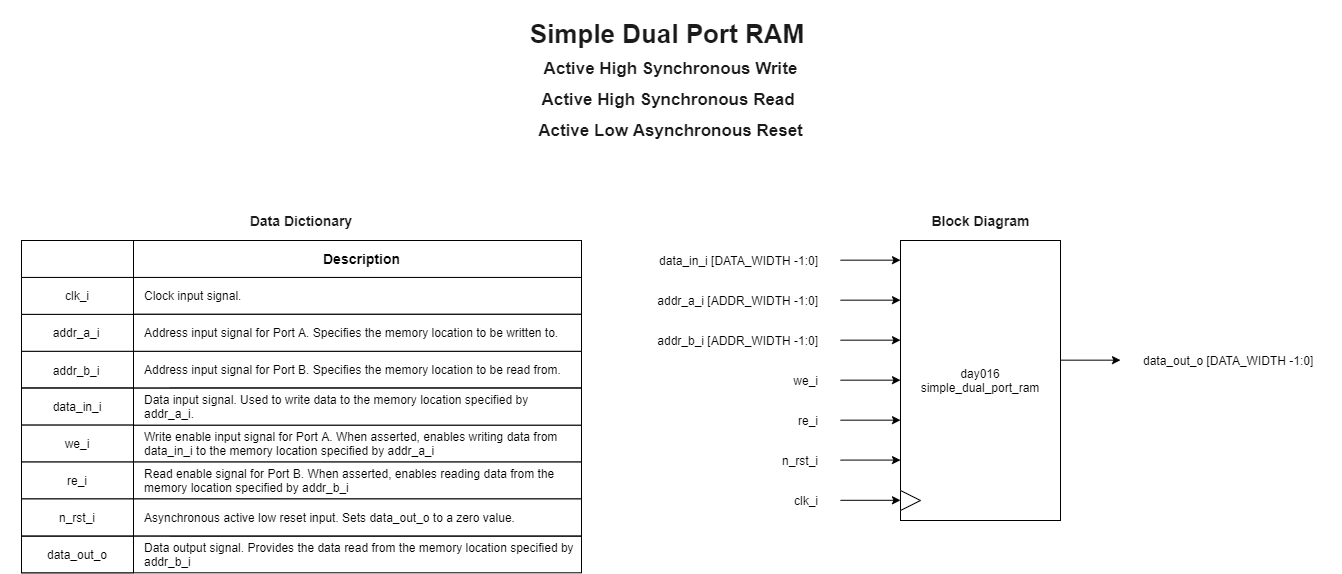

The diagram above was exported from draw.io. Its source (the exported page's mxGraphModel, read from the mxfile embedded in the PNG):
<mxGraphModel dx="-145" dy="1419" grid="1" gridSize="10" guides="1" tooltips="1" connect="1" arrows="1" fold="1" page="1" pageScale="1" pageWidth="1169" pageHeight="827" math="0" shadow="0">
  <root>
    <mxCell id="0" />
    <mxCell id="1" parent="0" />
    <mxCell id="79No4EvzgPIgk3Qvhw9M-5" value="" style="rounded=0;whiteSpace=wrap;html=1;labelBackgroundColor=none;fontFamily=Helvetica;fontColor=#000000;align=center;" parent="1" vertex="1">
      <mxGeometry x="1200" y="270.7692307692308" width="560" height="36.92307692307692" as="geometry" />
    </mxCell>
    <mxCell id="79No4EvzgPIgk3Qvhw9M-6" value="" style="rounded=0;whiteSpace=wrap;html=1;labelBackgroundColor=none;fontFamily=Helvetica;fontSize=14;fontColor=#000000;align=center;" parent="1" vertex="1">
      <mxGeometry x="1312" y="270.7692307692308" width="447.99999999999994" height="36.92307692307692" as="geometry" />
    </mxCell>
    <mxCell id="uk8vJT13M0O4vAdFiecD-61" value="Simple Dual Port RAM&amp;nbsp;&lt;br&gt;&lt;span style=&quot;font-size: 17px&quot;&gt;Active High Synchronous Write&lt;/span&gt;&lt;br style=&quot;font-size: 17px&quot;&gt;&lt;span style=&quot;font-size: 17px&quot;&gt;Active High Synchronous&amp;nbsp;Read&lt;/span&gt;&lt;span style=&quot;font-size: 17px&quot;&gt;&amp;nbsp;&lt;/span&gt;&lt;br style=&quot;font-size: 17px&quot;&gt;&lt;span style=&quot;font-size: 17px&quot;&gt;Active Low As&lt;/span&gt;&lt;span style=&quot;font-size: 17px&quot;&gt;ynchronous Reset&lt;/span&gt;" style="text;html=1;align=center;verticalAlign=middle;whiteSpace=wrap;rounded=0;fontFamily=Helvetica;fontSize=26;fontStyle=1;fontColor=#1A1A1A;container=0;" parent="1" vertex="1">
      <mxGeometry x="1179" y="-80" width="1341" height="160" as="geometry" />
    </mxCell>
    <mxCell id="QJ0YVF2CXG5FbHZ5ftK_-49" value="day016&lt;br&gt;simple_dual_port_ram" style="rounded=0;whiteSpace=wrap;html=1;align=center;verticalAlign=middle;" parent="1" vertex="1">
      <mxGeometry x="2079" y="160" width="160" height="280" as="geometry" />
    </mxCell>
    <mxCell id="QJ0YVF2CXG5FbHZ5ftK_-50" value="" style="triangle;whiteSpace=wrap;html=1;" parent="1" vertex="1">
      <mxGeometry x="2079" y="410" width="20" height="20" as="geometry" />
    </mxCell>
    <mxCell id="QJ0YVF2CXG5FbHZ5ftK_-51" value="" style="endArrow=classic;html=1;" parent="1" edge="1">
      <mxGeometry x="1919" y="240" width="50" height="50" as="geometry">
        <mxPoint x="2019" y="419.79999999999995" as="sourcePoint" />
        <mxPoint x="2079" y="419.79999999999995" as="targetPoint" />
      </mxGeometry>
    </mxCell>
    <mxCell id="QJ0YVF2CXG5FbHZ5ftK_-52" value="clk_i" style="text;html=1;strokeColor=none;fillColor=none;align=right;verticalAlign=middle;whiteSpace=wrap;rounded=0;" parent="1" vertex="1">
      <mxGeometry x="1939" y="410" width="60" height="20" as="geometry" />
    </mxCell>
    <mxCell id="QJ0YVF2CXG5FbHZ5ftK_-53" value="data_in_i [DATA_WIDTH -1:0]" style="text;html=1;strokeColor=none;fillColor=none;align=right;verticalAlign=middle;whiteSpace=wrap;rounded=0;" parent="1" vertex="1">
      <mxGeometry x="1800" y="170" width="199" height="20" as="geometry" />
    </mxCell>
    <mxCell id="QJ0YVF2CXG5FbHZ5ftK_-54" value="we_i" style="text;html=1;strokeColor=none;fillColor=none;align=right;verticalAlign=middle;whiteSpace=wrap;rounded=0;" parent="1" vertex="1">
      <mxGeometry x="1919" y="290" width="80" height="20" as="geometry" />
    </mxCell>
    <mxCell id="QJ0YVF2CXG5FbHZ5ftK_-55" value="addr_a_i [ADDR_WIDTH -1:0]" style="text;html=1;strokeColor=none;fillColor=none;align=right;verticalAlign=middle;whiteSpace=wrap;rounded=0;" parent="1" vertex="1">
      <mxGeometry x="1800" y="210" width="199" height="20" as="geometry" />
    </mxCell>
    <mxCell id="QJ0YVF2CXG5FbHZ5ftK_-56" value="" style="endArrow=classic;html=1;" parent="1" edge="1">
      <mxGeometry x="1919" y="200" width="50" height="50" as="geometry">
        <mxPoint x="2019" y="299.6600000000001" as="sourcePoint" />
        <mxPoint x="2079" y="299.6600000000001" as="targetPoint" />
      </mxGeometry>
    </mxCell>
    <mxCell id="QJ0YVF2CXG5FbHZ5ftK_-57" value="" style="endArrow=classic;html=1;" parent="1" edge="1">
      <mxGeometry x="1919" y="160" width="50" height="50" as="geometry">
        <mxPoint x="2019" y="219.66000000000008" as="sourcePoint" />
        <mxPoint x="2079" y="219.66000000000008" as="targetPoint" />
      </mxGeometry>
    </mxCell>
    <mxCell id="QJ0YVF2CXG5FbHZ5ftK_-58" value="" style="endArrow=classic;html=1;" parent="1" edge="1">
      <mxGeometry x="1919" y="160" width="50" height="50" as="geometry">
        <mxPoint x="2019" y="179.66000000000008" as="sourcePoint" />
        <mxPoint x="2079" y="179.66000000000008" as="targetPoint" />
      </mxGeometry>
    </mxCell>
    <mxCell id="QJ0YVF2CXG5FbHZ5ftK_-59" value="" style="endArrow=classic;html=1;" parent="1" edge="1">
      <mxGeometry x="1919" y="260" width="50" height="50" as="geometry">
        <mxPoint x="2239" y="279.6600000000001" as="sourcePoint" />
        <mxPoint x="2299.0000000000005" y="279.6600000000001" as="targetPoint" />
      </mxGeometry>
    </mxCell>
    <mxCell id="QJ0YVF2CXG5FbHZ5ftK_-60" value="data_out_o [DATA_WIDTH -1:0]" style="text;html=1;strokeColor=none;fillColor=none;align=left;verticalAlign=middle;whiteSpace=wrap;rounded=0;" parent="1" vertex="1">
      <mxGeometry x="2320" y="270" width="200" height="20" as="geometry" />
    </mxCell>
    <mxCell id="QJ0YVF2CXG5FbHZ5ftK_-61" value="Block Diagram" style="text;html=1;align=center;verticalAlign=middle;whiteSpace=wrap;rounded=0;fontFamily=Helvetica;fontSize=14;fontStyle=1;fontColor=#1A1A1A;container=0;" parent="1" vertex="1">
      <mxGeometry x="2082.5454838709675" y="120" width="152.90322580645162" height="39.999999999999986" as="geometry" />
    </mxCell>
    <mxCell id="QJ0YVF2CXG5FbHZ5ftK_-65" value="n_rst_i" style="text;html=1;strokeColor=none;fillColor=none;align=right;verticalAlign=middle;whiteSpace=wrap;rounded=0;" parent="1" vertex="1">
      <mxGeometry x="1919" y="370" width="80" height="20" as="geometry" />
    </mxCell>
    <mxCell id="QJ0YVF2CXG5FbHZ5ftK_-67" value="" style="endArrow=classic;html=1;" parent="1" edge="1">
      <mxGeometry x="1919" y="279.92" width="50" height="50" as="geometry">
        <mxPoint x="2019" y="379.58000000000015" as="sourcePoint" />
        <mxPoint x="2079" y="379.58000000000015" as="targetPoint" />
      </mxGeometry>
    </mxCell>
    <mxCell id="QJ0YVF2CXG5FbHZ5ftK_-83" value="Data Dictionary" style="text;html=1;align=center;verticalAlign=middle;whiteSpace=wrap;rounded=0;fontFamily=Helvetica;fontSize=14;fontStyle=1;fontColor=#1A1A1A;container=0;" parent="1" vertex="1">
      <mxGeometry x="1200" y="120" width="560" height="40" as="geometry" />
    </mxCell>
    <mxCell id="79No4EvzgPIgk3Qvhw9M-1" value="addr_b_i [ADDR_WIDTH -1:0]" style="text;html=1;strokeColor=none;fillColor=none;align=right;verticalAlign=middle;whiteSpace=wrap;rounded=0;" parent="1" vertex="1">
      <mxGeometry x="1800" y="250" width="199" height="20" as="geometry" />
    </mxCell>
    <mxCell id="79No4EvzgPIgk3Qvhw9M-2" value="" style="endArrow=classic;html=1;" parent="1" edge="1">
      <mxGeometry x="1919" y="200" width="50" height="50" as="geometry">
        <mxPoint x="2019" y="259.6600000000001" as="sourcePoint" />
        <mxPoint x="2079" y="259.6600000000001" as="targetPoint" />
      </mxGeometry>
    </mxCell>
    <mxCell id="QJ0YVF2CXG5FbHZ5ftK_-2" value="" style="rounded=0;whiteSpace=wrap;html=1;labelBackgroundColor=none;fontFamily=Helvetica;fontColor=#000000;align=center;" parent="1" vertex="1">
      <mxGeometry x="1200" y="455.38153846153847" width="560" height="36.92307692307692" as="geometry" />
    </mxCell>
    <mxCell id="QJ0YVF2CXG5FbHZ5ftK_-4" value="" style="rounded=0;whiteSpace=wrap;html=1;labelBackgroundColor=none;fontFamily=Helvetica;fontColor=#000000;align=center;" parent="1" vertex="1">
      <mxGeometry x="1200" y="455.38153846153847" width="111.99999999999999" height="36.92307692307692" as="geometry" />
    </mxCell>
    <mxCell id="uk8vJT13M0O4vAdFiecD-6" value="" style="rounded=0;whiteSpace=wrap;html=1;labelBackgroundColor=none;fontFamily=Helvetica;fontColor=#000000;align=center;" parent="1" vertex="1">
      <mxGeometry x="1200" y="196.9261538461538" width="560" height="36.92307692307692" as="geometry" />
    </mxCell>
    <mxCell id="uk8vJT13M0O4vAdFiecD-7" value="" style="rounded=0;whiteSpace=wrap;html=1;labelBackgroundColor=none;fontFamily=Helvetica;fontColor=#000000;align=center;" parent="1" vertex="1">
      <mxGeometry x="1200" y="307.6923076923077" width="560" height="36.92307692307692" as="geometry" />
    </mxCell>
    <mxCell id="uk8vJT13M0O4vAdFiecD-8" value="" style="rounded=0;whiteSpace=wrap;html=1;labelBackgroundColor=none;fontFamily=Helvetica;fontColor=#000000;align=center;" parent="1" vertex="1">
      <mxGeometry x="1200" y="344.61538461538464" width="560" height="36.92307692307692" as="geometry" />
    </mxCell>
    <mxCell id="uk8vJT13M0O4vAdFiecD-9" value="" style="rounded=0;whiteSpace=wrap;html=1;labelBackgroundColor=none;fontFamily=Helvetica;fontColor=#000000;align=center;" parent="1" vertex="1">
      <mxGeometry x="1200" y="381.53846153846155" width="560" height="36.92307692307692" as="geometry" />
    </mxCell>
    <mxCell id="uk8vJT13M0O4vAdFiecD-10" value="" style="rounded=0;whiteSpace=wrap;html=1;labelBackgroundColor=none;fontFamily=Helvetica;fontColor=#000000;align=center;" parent="1" vertex="1">
      <mxGeometry x="1200" y="418.46153846153845" width="560" height="36.92307692307692" as="geometry" />
    </mxCell>
    <mxCell id="uk8vJT13M0O4vAdFiecD-11" value="" style="rounded=0;whiteSpace=wrap;html=1;labelBackgroundColor=none;fontFamily=Helvetica;fontSize=14;fontColor=#000000;align=center;" parent="1" vertex="1">
      <mxGeometry x="1349.3333333333333" y="196.9261538461538" width="410.66666666666663" height="36.92307692307692" as="geometry" />
    </mxCell>
    <mxCell id="uk8vJT13M0O4vAdFiecD-12" value="" style="rounded=0;whiteSpace=wrap;html=1;labelBackgroundColor=none;fontFamily=Helvetica;fontSize=14;fontColor=#000000;align=center;" parent="1" vertex="1">
      <mxGeometry x="1349.3333333333333" y="307.6923076923077" width="410.66666666666663" height="36.92307692307692" as="geometry" />
    </mxCell>
    <mxCell id="uk8vJT13M0O4vAdFiecD-13" value="" style="rounded=0;whiteSpace=wrap;html=1;labelBackgroundColor=none;fontFamily=Helvetica;fontSize=14;fontColor=#000000;align=center;" parent="1" vertex="1">
      <mxGeometry x="1349.3333333333333" y="344.61538461538464" width="410.66666666666663" height="36.92307692307692" as="geometry" />
    </mxCell>
    <mxCell id="uk8vJT13M0O4vAdFiecD-14" value="" style="rounded=0;whiteSpace=wrap;html=1;labelBackgroundColor=none;fontFamily=Helvetica;fontSize=14;fontColor=#000000;align=center;" parent="1" vertex="1">
      <mxGeometry x="1349.3333333333333" y="381.53846153846155" width="410.66666666666663" height="36.92307692307692" as="geometry" />
    </mxCell>
    <mxCell id="uk8vJT13M0O4vAdFiecD-15" value="" style="rounded=0;whiteSpace=wrap;html=1;labelBackgroundColor=none;fontFamily=Helvetica;fontSize=14;fontColor=#000000;align=center;" parent="1" vertex="1">
      <mxGeometry x="1349.3333333333333" y="418.46153846153845" width="410.66666666666663" height="36.92307692307692" as="geometry" />
    </mxCell>
    <mxCell id="uk8vJT13M0O4vAdFiecD-16" value="" style="rounded=0;whiteSpace=wrap;html=1;labelBackgroundColor=none;fontFamily=Helvetica;fontColor=#000000;align=center;" parent="1" vertex="1">
      <mxGeometry x="1200" y="196.9261538461538" width="560" height="36.92307692307692" as="geometry" />
    </mxCell>
    <mxCell id="uk8vJT13M0O4vAdFiecD-18" value="" style="rounded=0;whiteSpace=wrap;html=1;labelBackgroundColor=none;fontFamily=Helvetica;fontColor=#000000;align=center;" parent="1" vertex="1">
      <mxGeometry x="1200" y="233.84923076923076" width="560" height="36.92307692307692" as="geometry" />
    </mxCell>
    <mxCell id="uk8vJT13M0O4vAdFiecD-19" value="" style="rounded=0;whiteSpace=wrap;html=1;labelBackgroundColor=none;fontFamily=Helvetica;fontColor=#000000;align=center;" parent="1" vertex="1">
      <mxGeometry x="1200" y="344.61538461538464" width="560" height="36.92307692307692" as="geometry" />
    </mxCell>
    <mxCell id="uk8vJT13M0O4vAdFiecD-20" value="" style="rounded=0;whiteSpace=wrap;html=1;labelBackgroundColor=none;fontFamily=Helvetica;fontColor=#000000;align=center;" parent="1" vertex="1">
      <mxGeometry x="1200" y="307.6923076923077" width="560" height="36.92307692307692" as="geometry" />
    </mxCell>
    <mxCell id="uk8vJT13M0O4vAdFiecD-21" value="" style="rounded=0;whiteSpace=wrap;html=1;labelBackgroundColor=none;fontFamily=Helvetica;fontColor=#000000;align=center;" parent="1" vertex="1">
      <mxGeometry x="1200" y="381.53846153846155" width="560" height="36.92307692307692" as="geometry" />
    </mxCell>
    <mxCell id="uk8vJT13M0O4vAdFiecD-23" value="" style="rounded=0;whiteSpace=wrap;html=1;labelBackgroundColor=none;fontFamily=Helvetica;fontColor=#000000;align=center;" parent="1" vertex="1">
      <mxGeometry x="1200" y="418.46153846153845" width="560" height="36.92307692307692" as="geometry" />
    </mxCell>
    <mxCell id="uk8vJT13M0O4vAdFiecD-24" value="" style="rounded=0;whiteSpace=wrap;html=1;labelBackgroundColor=none;fontFamily=Helvetica;fontColor=#000000;align=center;" parent="1" vertex="1">
      <mxGeometry x="1200" y="196.9261538461538" width="111.99999999999999" height="36.92307692307692" as="geometry" />
    </mxCell>
    <mxCell id="uk8vJT13M0O4vAdFiecD-25" value="" style="rounded=0;whiteSpace=wrap;html=1;labelBackgroundColor=none;fontFamily=Helvetica;fontColor=#000000;align=center;" parent="1" vertex="1">
      <mxGeometry x="1200" y="307.6923076923077" width="111.99999999999999" height="36.92307692307692" as="geometry" />
    </mxCell>
    <mxCell id="uk8vJT13M0O4vAdFiecD-26" value="" style="rounded=0;whiteSpace=wrap;html=1;labelBackgroundColor=none;fontFamily=Helvetica;fontColor=#000000;align=center;" parent="1" vertex="1">
      <mxGeometry x="1200" y="344.61538461538464" width="111.99999999999999" height="36.92307692307692" as="geometry" />
    </mxCell>
    <mxCell id="uk8vJT13M0O4vAdFiecD-27" value="" style="rounded=0;whiteSpace=wrap;html=1;labelBackgroundColor=none;fontFamily=Helvetica;fontColor=#000000;align=center;" parent="1" vertex="1">
      <mxGeometry x="1200" y="381.53846153846155" width="111.99999999999999" height="36.92307692307692" as="geometry" />
    </mxCell>
    <mxCell id="uk8vJT13M0O4vAdFiecD-28" value="" style="rounded=0;whiteSpace=wrap;html=1;labelBackgroundColor=none;fontFamily=Helvetica;fontColor=#000000;align=center;" parent="1" vertex="1">
      <mxGeometry x="1200" y="418.46153846153845" width="111.99999999999999" height="36.92307692307692" as="geometry" />
    </mxCell>
    <mxCell id="uk8vJT13M0O4vAdFiecD-34" value="clk_i" style="text;strokeColor=none;fillColor=none;align=center;verticalAlign=middle;whiteSpace=wrap;rounded=0;" parent="1" vertex="1">
      <mxGeometry x="1200" y="196.9261538461538" width="111.99999999999999" height="36.92307692307692" as="geometry" />
    </mxCell>
    <mxCell id="uk8vJT13M0O4vAdFiecD-38" value="data_in_i" style="text;strokeColor=none;fillColor=none;align=center;verticalAlign=middle;whiteSpace=wrap;rounded=0;" parent="1" vertex="1">
      <mxGeometry x="1200" y="307.6953846153846" width="111.99999999999999" height="36.92307692307692" as="geometry" />
    </mxCell>
    <mxCell id="uk8vJT13M0O4vAdFiecD-44" value="Clock input signal." style="text;strokeColor=none;fillColor=none;align=left;verticalAlign=middle;rounded=0;fontFamily=Helvetica;labelBackgroundColor=none;whiteSpace=wrap;" parent="1" vertex="1">
      <mxGeometry x="1321.3333333333333" y="196.9261538461538" width="438.66666666666663" height="36.92307692307692" as="geometry" />
    </mxCell>
    <mxCell id="uk8vJT13M0O4vAdFiecD-55" value="" style="rounded=0;whiteSpace=wrap;html=1;labelBackgroundColor=none;fontFamily=Helvetica;fontSize=14;fontColor=#000000;align=center;" parent="1" vertex="1">
      <mxGeometry x="1312" y="160" width="447.99999999999994" height="36.92307692307692" as="geometry" />
    </mxCell>
    <mxCell id="uk8vJT13M0O4vAdFiecD-56" value="Description" style="text;strokeColor=none;fillColor=none;align=center;verticalAlign=middle;whiteSpace=wrap;rounded=0;fontSize=14;fontStyle=1" parent="1" vertex="1">
      <mxGeometry x="1321.3333333333333" y="160" width="438.66666666666663" height="36.92307692307692" as="geometry" />
    </mxCell>
    <mxCell id="uk8vJT13M0O4vAdFiecD-57" value="" style="rounded=0;whiteSpace=wrap;html=1;labelBackgroundColor=none;fontFamily=Helvetica;fontSize=14;fontColor=#000000;align=center;" parent="1" vertex="1">
      <mxGeometry x="1312" y="233.84923076923076" width="447.99999999999994" height="36.92307692307692" as="geometry" />
    </mxCell>
    <mxCell id="uk8vJT13M0O4vAdFiecD-60" value="" style="rounded=0;whiteSpace=wrap;html=1;labelBackgroundColor=none;fontFamily=Helvetica;fontSize=14;fontColor=#000000;align=center;" parent="1" vertex="1">
      <mxGeometry x="1200" y="160" width="111.99999999999999" height="36.92307692307692" as="geometry" />
    </mxCell>
    <mxCell id="uk8vJT13M0O4vAdFiecD-35" value="addr_a_i" style="text;strokeColor=none;fillColor=none;align=center;verticalAlign=middle;whiteSpace=wrap;rounded=0;" parent="1" vertex="1">
      <mxGeometry x="1200" y="233.84999999999997" width="110" height="36.92" as="geometry" />
    </mxCell>
    <mxCell id="uk8vJT13M0O4vAdFiecD-39" value="we_i" style="text;strokeColor=none;fillColor=none;align=center;verticalAlign=middle;whiteSpace=wrap;rounded=0;" parent="1" vertex="1">
      <mxGeometry x="1200" y="344.61846153846153" width="111.99999999999999" height="36.92307692307692" as="geometry" />
    </mxCell>
    <mxCell id="uk8vJT13M0O4vAdFiecD-42" value="data_out_o" style="text;strokeColor=none;fillColor=none;align=center;verticalAlign=middle;whiteSpace=wrap;rounded=0;" parent="1" vertex="1">
      <mxGeometry x="1200" y="455.3815384615384" width="111.99999999999999" height="36.92307692307692" as="geometry" />
    </mxCell>
    <mxCell id="uk8vJT13M0O4vAdFiecD-45" value="Write enable input signal for Port A. When asserted, enables writing data from data_in_i to the memory location specified by addr_a_i" style="text;strokeColor=none;fillColor=none;align=left;verticalAlign=middle;rounded=0;fontFamily=Helvetica;labelBackgroundColor=none;whiteSpace=wrap;" parent="1" vertex="1">
      <mxGeometry x="1321.3333333333333" y="344.61846153846153" width="438.66666666666663" height="36.92307692307692" as="geometry" />
    </mxCell>
    <mxCell id="uk8vJT13M0O4vAdFiecD-49" value="Data input signal. Used to write data to the memory location specified by addr_a_i." style="text;strokeColor=none;fillColor=none;align=left;verticalAlign=middle;rounded=0;fontFamily=Helvetica;labelBackgroundColor=none;whiteSpace=wrap;" parent="1" vertex="1">
      <mxGeometry x="1321.3333333333333" y="307.6953846153846" width="438.66666666666663" height="36.92307692307692" as="geometry" />
    </mxCell>
    <mxCell id="uk8vJT13M0O4vAdFiecD-50" value="Address input signal for Port A. Specifies the memory location to be written to." style="text;strokeColor=none;fillColor=none;align=left;verticalAlign=middle;rounded=0;fontFamily=Helvetica;labelBackgroundColor=none;whiteSpace=wrap;" parent="1" vertex="1">
      <mxGeometry x="1321.3333333333333" y="233.85230769230765" width="438.66666666666663" height="36.92307692307692" as="geometry" />
    </mxCell>
    <mxCell id="uk8vJT13M0O4vAdFiecD-52" value="Data output signal. Provides the data read from the memory location specified by addr_b_i" style="text;strokeColor=none;fillColor=none;align=left;verticalAlign=middle;rounded=0;fontFamily=Helvetica;labelBackgroundColor=none;whiteSpace=wrap;" parent="1" vertex="1">
      <mxGeometry x="1321.3333333333333" y="455.3815384615384" width="438.66666666666663" height="36.92307692307692" as="geometry" />
    </mxCell>
    <mxCell id="QJ0YVF2CXG5FbHZ5ftK_-1" value="re_i" style="text;strokeColor=none;fillColor=none;align=center;verticalAlign=middle;whiteSpace=wrap;rounded=0;" parent="1" vertex="1">
      <mxGeometry x="1200" y="381.53999999999996" width="112" height="36.92" as="geometry" />
    </mxCell>
    <mxCell id="QJ0YVF2CXG5FbHZ5ftK_-3" value="n_rst_i" style="text;strokeColor=none;fillColor=none;align=center;verticalAlign=middle;whiteSpace=wrap;rounded=0;" parent="1" vertex="1">
      <mxGeometry x="1200" y="418.46153846153845" width="111.99999999999999" height="36.92307692307692" as="geometry" />
    </mxCell>
    <mxCell id="QJ0YVF2CXG5FbHZ5ftK_-5" value="Asynchronous active low reset input. Sets data_out_o to a zero value." style="text;strokeColor=none;fillColor=none;align=left;verticalAlign=middle;rounded=0;fontFamily=Helvetica;labelBackgroundColor=none;whiteSpace=wrap;" parent="1" vertex="1">
      <mxGeometry x="1321.3333333333333" y="418.4615384615384" width="438.66666666666663" height="36.92307692307692" as="geometry" />
    </mxCell>
    <mxCell id="QJ0YVF2CXG5FbHZ5ftK_-6" value="Read enable signal for Port B. When asserted, enables reading data from the memory location specified by addr_b_i" style="text;strokeColor=none;fillColor=none;align=left;verticalAlign=middle;rounded=0;fontFamily=Helvetica;labelBackgroundColor=none;whiteSpace=wrap;" parent="1" vertex="1">
      <mxGeometry x="1321.3333333333333" y="381.5415384615384" width="438.66666666666663" height="36.92307692307692" as="geometry" />
    </mxCell>
    <mxCell id="79No4EvzgPIgk3Qvhw9M-3" value="Address input signal for Port B. Specifies the memory location to be read from." style="text;strokeColor=none;fillColor=none;align=left;verticalAlign=middle;rounded=0;fontFamily=Helvetica;labelBackgroundColor=none;whiteSpace=wrap;" parent="1" vertex="1">
      <mxGeometry x="1321.3333333333333" y="270.7753846153846" width="438.66666666666663" height="36.92307692307692" as="geometry" />
    </mxCell>
    <mxCell id="79No4EvzgPIgk3Qvhw9M-4" value="addr_b_i" style="text;strokeColor=none;fillColor=none;align=center;verticalAlign=middle;whiteSpace=wrap;rounded=0;" parent="1" vertex="1">
      <mxGeometry x="1200" y="270.77" width="110" height="39.23" as="geometry" />
    </mxCell>
    <mxCell id="79No4EvzgPIgk3Qvhw9M-7" value="re_i" style="text;html=1;strokeColor=none;fillColor=none;align=right;verticalAlign=middle;whiteSpace=wrap;rounded=0;" parent="1" vertex="1">
      <mxGeometry x="1919" y="330" width="80" height="20" as="geometry" />
    </mxCell>
    <mxCell id="79No4EvzgPIgk3Qvhw9M-8" value="" style="endArrow=classic;html=1;" parent="1" edge="1">
      <mxGeometry x="1919" y="240" width="50" height="50" as="geometry">
        <mxPoint x="2019" y="339.6600000000001" as="sourcePoint" />
        <mxPoint x="2079" y="339.6600000000001" as="targetPoint" />
      </mxGeometry>
    </mxCell>
  </root>
</mxGraphModel>